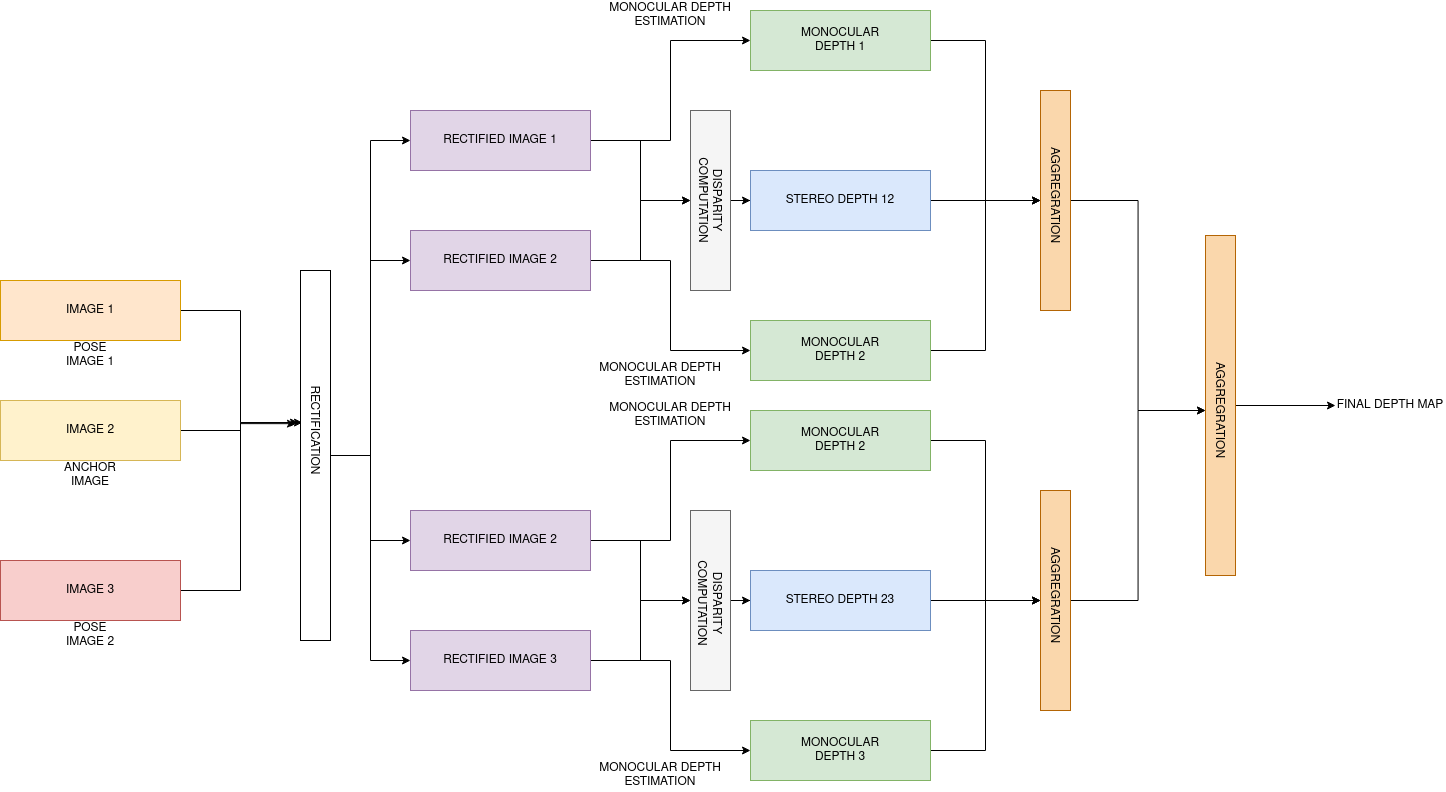

The diagram above was exported from draw.io. Its source (the exported page's mxGraphModel, read from the mxfile embedded in the PNG):
<mxGraphModel dx="2031" dy="2121" grid="1" gridSize="10" guides="1" tooltips="1" connect="1" arrows="1" fold="1" page="1" pageScale="1" pageWidth="850" pageHeight="1100" math="0" shadow="0">
  <root>
    <mxCell id="0" />
    <mxCell id="1" parent="0" />
    <mxCell id="2gfEBxkc4LXt6rEdCTJx-26" style="edgeStyle=orthogonalEdgeStyle;rounded=0;orthogonalLoop=1;jettySize=auto;html=1;entryX=0.067;entryY=0.411;entryDx=0;entryDy=0;entryPerimeter=0;" parent="1" source="2gfEBxkc4LXt6rEdCTJx-1" target="2gfEBxkc4LXt6rEdCTJx-4" edge="1">
      <mxGeometry relative="1" as="geometry" />
    </mxCell>
    <mxCell id="2gfEBxkc4LXt6rEdCTJx-1" value="" style="rounded=0;whiteSpace=wrap;html=1;fillColor=#ffe6cc;strokeColor=#d79b00;" parent="1" vertex="1">
      <mxGeometry x="40" y="80" width="180" height="60" as="geometry" />
    </mxCell>
    <mxCell id="2gfEBxkc4LXt6rEdCTJx-25" style="edgeStyle=orthogonalEdgeStyle;rounded=0;orthogonalLoop=1;jettySize=auto;html=1;entryX=-0.167;entryY=0.414;entryDx=0;entryDy=0;entryPerimeter=0;" parent="1" source="2gfEBxkc4LXt6rEdCTJx-2" target="2gfEBxkc4LXt6rEdCTJx-4" edge="1">
      <mxGeometry relative="1" as="geometry" />
    </mxCell>
    <mxCell id="2gfEBxkc4LXt6rEdCTJx-2" value="" style="rounded=0;whiteSpace=wrap;html=1;fillColor=#fff2cc;strokeColor=#d6b656;" parent="1" vertex="1">
      <mxGeometry x="40" y="200" width="180" height="60" as="geometry" />
    </mxCell>
    <mxCell id="dJJdfHXOORh0YGta1dSS-25" style="edgeStyle=orthogonalEdgeStyle;rounded=0;orthogonalLoop=1;jettySize=auto;html=1;entryX=0;entryY=0.5;entryDx=0;entryDy=0;" parent="1" source="2gfEBxkc4LXt6rEdCTJx-4" target="2gfEBxkc4LXt6rEdCTJx-8" edge="1">
      <mxGeometry relative="1" as="geometry" />
    </mxCell>
    <mxCell id="dJJdfHXOORh0YGta1dSS-26" style="edgeStyle=orthogonalEdgeStyle;rounded=0;orthogonalLoop=1;jettySize=auto;html=1;entryX=0;entryY=0.5;entryDx=0;entryDy=0;" parent="1" source="2gfEBxkc4LXt6rEdCTJx-4" target="2gfEBxkc4LXt6rEdCTJx-9" edge="1">
      <mxGeometry relative="1" as="geometry" />
    </mxCell>
    <mxCell id="dJJdfHXOORh0YGta1dSS-27" style="edgeStyle=orthogonalEdgeStyle;rounded=0;orthogonalLoop=1;jettySize=auto;html=1;entryX=0;entryY=0.5;entryDx=0;entryDy=0;" parent="1" source="2gfEBxkc4LXt6rEdCTJx-4" target="dJJdfHXOORh0YGta1dSS-3" edge="1">
      <mxGeometry relative="1" as="geometry" />
    </mxCell>
    <mxCell id="dJJdfHXOORh0YGta1dSS-28" style="edgeStyle=orthogonalEdgeStyle;rounded=0;orthogonalLoop=1;jettySize=auto;html=1;" parent="1" source="2gfEBxkc4LXt6rEdCTJx-4" target="dJJdfHXOORh0YGta1dSS-6" edge="1">
      <mxGeometry relative="1" as="geometry" />
    </mxCell>
    <mxCell id="2gfEBxkc4LXt6rEdCTJx-4" value="" style="rounded=0;whiteSpace=wrap;html=1;" parent="1" vertex="1">
      <mxGeometry x="340" y="70" width="30" height="370" as="geometry" />
    </mxCell>
    <mxCell id="2gfEBxkc4LXt6rEdCTJx-13" style="edgeStyle=orthogonalEdgeStyle;rounded=0;orthogonalLoop=1;jettySize=auto;html=1;entryX=0;entryY=0.5;entryDx=0;entryDy=0;" parent="1" source="2gfEBxkc4LXt6rEdCTJx-8" target="2gfEBxkc4LXt6rEdCTJx-12" edge="1">
      <mxGeometry relative="1" as="geometry" />
    </mxCell>
    <mxCell id="2gfEBxkc4LXt6rEdCTJx-18" style="edgeStyle=orthogonalEdgeStyle;rounded=0;orthogonalLoop=1;jettySize=auto;html=1;entryX=0;entryY=0.5;entryDx=0;entryDy=0;" parent="1" source="2gfEBxkc4LXt6rEdCTJx-8" target="2gfEBxkc4LXt6rEdCTJx-15" edge="1">
      <mxGeometry relative="1" as="geometry" />
    </mxCell>
    <mxCell id="2gfEBxkc4LXt6rEdCTJx-8" value="" style="rounded=0;whiteSpace=wrap;html=1;fillColor=#e1d5e7;strokeColor=#9673a6;" parent="1" vertex="1">
      <mxGeometry x="450" y="-90" width="180" height="60" as="geometry" />
    </mxCell>
    <mxCell id="2gfEBxkc4LXt6rEdCTJx-14" style="edgeStyle=orthogonalEdgeStyle;rounded=0;orthogonalLoop=1;jettySize=auto;html=1;entryX=0;entryY=0.5;entryDx=0;entryDy=0;" parent="1" source="2gfEBxkc4LXt6rEdCTJx-9" target="2gfEBxkc4LXt6rEdCTJx-12" edge="1">
      <mxGeometry relative="1" as="geometry" />
    </mxCell>
    <mxCell id="2gfEBxkc4LXt6rEdCTJx-19" style="edgeStyle=orthogonalEdgeStyle;rounded=0;orthogonalLoop=1;jettySize=auto;html=1;entryX=0;entryY=0.5;entryDx=0;entryDy=0;" parent="1" source="2gfEBxkc4LXt6rEdCTJx-9" target="2gfEBxkc4LXt6rEdCTJx-17" edge="1">
      <mxGeometry relative="1" as="geometry" />
    </mxCell>
    <mxCell id="2gfEBxkc4LXt6rEdCTJx-9" value="" style="rounded=0;whiteSpace=wrap;html=1;fillColor=#e1d5e7;strokeColor=#9673a6;" parent="1" vertex="1">
      <mxGeometry x="450" y="30" width="180" height="60" as="geometry" />
    </mxCell>
    <mxCell id="2gfEBxkc4LXt6rEdCTJx-20" style="edgeStyle=orthogonalEdgeStyle;rounded=0;orthogonalLoop=1;jettySize=auto;html=1;entryX=0;entryY=0.5;entryDx=0;entryDy=0;" parent="1" source="2gfEBxkc4LXt6rEdCTJx-12" target="2gfEBxkc4LXt6rEdCTJx-16" edge="1">
      <mxGeometry relative="1" as="geometry" />
    </mxCell>
    <mxCell id="2gfEBxkc4LXt6rEdCTJx-12" value="" style="rounded=0;whiteSpace=wrap;html=1;fillColor=#f5f5f5;fontColor=#333333;strokeColor=#666666;" parent="1" vertex="1">
      <mxGeometry x="730" y="-90" width="40" height="180" as="geometry" />
    </mxCell>
    <mxCell id="VD4XcMknNxD0vGjQDQ-T-7" style="edgeStyle=orthogonalEdgeStyle;rounded=0;orthogonalLoop=1;jettySize=auto;html=1;entryX=0;entryY=0.5;entryDx=0;entryDy=0;" parent="1" source="2gfEBxkc4LXt6rEdCTJx-15" target="VD4XcMknNxD0vGjQDQ-T-6" edge="1">
      <mxGeometry relative="1" as="geometry" />
    </mxCell>
    <mxCell id="2gfEBxkc4LXt6rEdCTJx-15" value="" style="rounded=0;whiteSpace=wrap;html=1;fillColor=#d5e8d4;strokeColor=#82b366;" parent="1" vertex="1">
      <mxGeometry x="790" y="-190" width="180" height="60" as="geometry" />
    </mxCell>
    <mxCell id="VD4XcMknNxD0vGjQDQ-T-8" style="edgeStyle=orthogonalEdgeStyle;rounded=0;orthogonalLoop=1;jettySize=auto;html=1;" parent="1" source="2gfEBxkc4LXt6rEdCTJx-16" target="VD4XcMknNxD0vGjQDQ-T-6" edge="1">
      <mxGeometry relative="1" as="geometry" />
    </mxCell>
    <mxCell id="2gfEBxkc4LXt6rEdCTJx-16" value="" style="rounded=0;whiteSpace=wrap;html=1;fillColor=#dae8fc;strokeColor=#6c8ebf;" parent="1" vertex="1">
      <mxGeometry x="790" y="-30" width="180" height="60" as="geometry" />
    </mxCell>
    <mxCell id="VD4XcMknNxD0vGjQDQ-T-10" style="edgeStyle=orthogonalEdgeStyle;rounded=0;orthogonalLoop=1;jettySize=auto;html=1;entryX=0;entryY=0.5;entryDx=0;entryDy=0;" parent="1" source="2gfEBxkc4LXt6rEdCTJx-17" target="VD4XcMknNxD0vGjQDQ-T-6" edge="1">
      <mxGeometry relative="1" as="geometry" />
    </mxCell>
    <mxCell id="2gfEBxkc4LXt6rEdCTJx-17" value="" style="rounded=0;whiteSpace=wrap;html=1;fillColor=#d5e8d4;strokeColor=#82b366;" parent="1" vertex="1">
      <mxGeometry x="790" y="120" width="180" height="60" as="geometry" />
    </mxCell>
    <mxCell id="2gfEBxkc4LXt6rEdCTJx-24" style="edgeStyle=orthogonalEdgeStyle;rounded=0;orthogonalLoop=1;jettySize=auto;html=1;entryX=-0.067;entryY=0.411;entryDx=0;entryDy=0;entryPerimeter=0;" parent="1" source="2gfEBxkc4LXt6rEdCTJx-23" target="2gfEBxkc4LXt6rEdCTJx-4" edge="1">
      <mxGeometry relative="1" as="geometry" />
    </mxCell>
    <mxCell id="2gfEBxkc4LXt6rEdCTJx-23" value="" style="rounded=0;whiteSpace=wrap;html=1;fillColor=#f8cecc;strokeColor=#b85450;" parent="1" vertex="1">
      <mxGeometry x="40" y="360" width="180" height="60" as="geometry" />
    </mxCell>
    <mxCell id="2gfEBxkc4LXt6rEdCTJx-36" value="IMAGE 1" style="text;html=1;strokeColor=none;fillColor=none;align=center;verticalAlign=middle;whiteSpace=wrap;rounded=0;" parent="1" vertex="1">
      <mxGeometry x="100" y="95" width="60" height="30" as="geometry" />
    </mxCell>
    <mxCell id="2gfEBxkc4LXt6rEdCTJx-37" value="IMAGE 2" style="text;html=1;strokeColor=none;fillColor=none;align=center;verticalAlign=middle;whiteSpace=wrap;rounded=0;" parent="1" vertex="1">
      <mxGeometry x="100" y="215" width="60" height="30" as="geometry" />
    </mxCell>
    <mxCell id="2gfEBxkc4LXt6rEdCTJx-38" value="&lt;div&gt;IMAGE 3&lt;/div&gt;" style="text;html=1;strokeColor=none;fillColor=none;align=center;verticalAlign=middle;whiteSpace=wrap;rounded=0;" parent="1" vertex="1">
      <mxGeometry x="100" y="375" width="60" height="30" as="geometry" />
    </mxCell>
    <mxCell id="2gfEBxkc4LXt6rEdCTJx-39" value="RECTIFICATION" style="text;html=1;strokeColor=none;fillColor=none;align=center;verticalAlign=middle;whiteSpace=wrap;rounded=0;rotation=90;" parent="1" vertex="1">
      <mxGeometry x="230" y="215" width="250" height="30" as="geometry" />
    </mxCell>
    <mxCell id="2gfEBxkc4LXt6rEdCTJx-40" value="RECTIFIED IMAGE 1" style="text;html=1;strokeColor=none;fillColor=none;align=center;verticalAlign=middle;whiteSpace=wrap;rounded=0;" parent="1" vertex="1">
      <mxGeometry x="470" y="-75" width="140" height="30" as="geometry" />
    </mxCell>
    <mxCell id="2gfEBxkc4LXt6rEdCTJx-41" value="RECTIFIED IMAGE 2" style="text;html=1;strokeColor=none;fillColor=none;align=center;verticalAlign=middle;whiteSpace=wrap;rounded=0;" parent="1" vertex="1">
      <mxGeometry x="470" y="45" width="140" height="30" as="geometry" />
    </mxCell>
    <mxCell id="2gfEBxkc4LXt6rEdCTJx-43" value="MONOCULAR DEPTH ESTIMATION" style="text;html=1;strokeColor=none;fillColor=none;align=center;verticalAlign=middle;whiteSpace=wrap;rounded=0;" parent="1" vertex="1">
      <mxGeometry x="620" y="-200" width="180" height="30" as="geometry" />
    </mxCell>
    <mxCell id="2gfEBxkc4LXt6rEdCTJx-44" value="MONOCULAR DEPTH ESTIMATION" style="text;html=1;strokeColor=none;fillColor=none;align=center;verticalAlign=middle;whiteSpace=wrap;rounded=0;" parent="1" vertex="1">
      <mxGeometry x="610" y="160" width="180" height="30" as="geometry" />
    </mxCell>
    <mxCell id="2gfEBxkc4LXt6rEdCTJx-46" value="DISPARITY COMPUTATION" style="text;html=1;strokeColor=none;fillColor=none;align=center;verticalAlign=middle;whiteSpace=wrap;rounded=0;rotation=90;" parent="1" vertex="1">
      <mxGeometry x="695" y="-15" width="110" height="30" as="geometry" />
    </mxCell>
    <mxCell id="2gfEBxkc4LXt6rEdCTJx-47" value="MONOCULAR DEPTH 1" style="text;html=1;strokeColor=none;fillColor=none;align=center;verticalAlign=middle;whiteSpace=wrap;rounded=0;" parent="1" vertex="1">
      <mxGeometry x="820" y="-175" width="120" height="30" as="geometry" />
    </mxCell>
    <mxCell id="2gfEBxkc4LXt6rEdCTJx-48" value="MONOCULAR DEPTH 2" style="text;html=1;strokeColor=none;fillColor=none;align=center;verticalAlign=middle;whiteSpace=wrap;rounded=0;" parent="1" vertex="1">
      <mxGeometry x="820" y="135" width="120" height="30" as="geometry" />
    </mxCell>
    <mxCell id="2gfEBxkc4LXt6rEdCTJx-50" value="STEREO DEPTH 12" style="text;html=1;strokeColor=none;fillColor=none;align=center;verticalAlign=middle;whiteSpace=wrap;rounded=0;" parent="1" vertex="1">
      <mxGeometry x="810" y="-15" width="140" height="30" as="geometry" />
    </mxCell>
    <mxCell id="VD4XcMknNxD0vGjQDQ-T-1" value="ANCHOR IMAGE" style="text;html=1;strokeColor=none;fillColor=none;align=center;verticalAlign=middle;whiteSpace=wrap;rounded=0;" parent="1" vertex="1">
      <mxGeometry x="90" y="260" width="80" height="30" as="geometry" />
    </mxCell>
    <mxCell id="VD4XcMknNxD0vGjQDQ-T-2" value="POSE IMAGE 1" style="text;html=1;strokeColor=none;fillColor=none;align=center;verticalAlign=middle;whiteSpace=wrap;rounded=0;" parent="1" vertex="1">
      <mxGeometry x="100" y="140" width="60" height="30" as="geometry" />
    </mxCell>
    <mxCell id="VD4XcMknNxD0vGjQDQ-T-3" value="POSE IMAGE 2" style="text;html=1;strokeColor=none;fillColor=none;align=center;verticalAlign=middle;whiteSpace=wrap;rounded=0;" parent="1" vertex="1">
      <mxGeometry x="100" y="420" width="60" height="30" as="geometry" />
    </mxCell>
    <mxCell id="dJJdfHXOORh0YGta1dSS-29" style="edgeStyle=orthogonalEdgeStyle;rounded=0;orthogonalLoop=1;jettySize=auto;html=1;entryX=0.5;entryY=1;entryDx=0;entryDy=0;" parent="1" source="VD4XcMknNxD0vGjQDQ-T-6" target="VD4XcMknNxD0vGjQDQ-T-15" edge="1">
      <mxGeometry relative="1" as="geometry" />
    </mxCell>
    <mxCell id="VD4XcMknNxD0vGjQDQ-T-6" value="" style="rounded=0;whiteSpace=wrap;html=1;fillColor=#fad7ac;strokeColor=#b46504;" parent="1" vertex="1">
      <mxGeometry x="1080" y="-110" width="30" height="220" as="geometry" />
    </mxCell>
    <mxCell id="VD4XcMknNxD0vGjQDQ-T-11" value="AGGREGRATION" style="text;html=1;strokeColor=none;fillColor=none;align=center;verticalAlign=middle;whiteSpace=wrap;rounded=0;rotation=90;" parent="1" vertex="1">
      <mxGeometry x="1035" y="-20" width="120" height="30" as="geometry" />
    </mxCell>
    <mxCell id="VD4XcMknNxD0vGjQDQ-T-16" style="edgeStyle=orthogonalEdgeStyle;rounded=0;orthogonalLoop=1;jettySize=auto;html=1;" parent="1" source="VD4XcMknNxD0vGjQDQ-T-14" target="VD4XcMknNxD0vGjQDQ-T-17" edge="1">
      <mxGeometry relative="1" as="geometry">
        <mxPoint x="1375" y="205" as="targetPoint" />
      </mxGeometry>
    </mxCell>
    <mxCell id="VD4XcMknNxD0vGjQDQ-T-14" value="" style="rounded=0;whiteSpace=wrap;html=1;fillColor=#fad7ac;strokeColor=#b46504;" parent="1" vertex="1">
      <mxGeometry x="1245" y="35" width="30" height="340" as="geometry" />
    </mxCell>
    <mxCell id="VD4XcMknNxD0vGjQDQ-T-15" value="AGGREGRATION" style="text;html=1;strokeColor=none;fillColor=none;align=center;verticalAlign=middle;whiteSpace=wrap;rounded=0;rotation=90;" parent="1" vertex="1">
      <mxGeometry x="1200" y="195" width="120" height="30" as="geometry" />
    </mxCell>
    <mxCell id="VD4XcMknNxD0vGjQDQ-T-17" value="FINAL DEPTH MAP" style="text;html=1;strokeColor=none;fillColor=none;align=center;verticalAlign=middle;whiteSpace=wrap;rounded=0;" parent="1" vertex="1">
      <mxGeometry x="1375" y="155" width="110" height="100" as="geometry" />
    </mxCell>
    <mxCell id="dJJdfHXOORh0YGta1dSS-1" style="edgeStyle=orthogonalEdgeStyle;rounded=0;orthogonalLoop=1;jettySize=auto;html=1;entryX=0;entryY=0.5;entryDx=0;entryDy=0;" parent="1" source="dJJdfHXOORh0YGta1dSS-3" target="dJJdfHXOORh0YGta1dSS-8" edge="1">
      <mxGeometry relative="1" as="geometry" />
    </mxCell>
    <mxCell id="dJJdfHXOORh0YGta1dSS-2" style="edgeStyle=orthogonalEdgeStyle;rounded=0;orthogonalLoop=1;jettySize=auto;html=1;entryX=0;entryY=0.5;entryDx=0;entryDy=0;" parent="1" source="dJJdfHXOORh0YGta1dSS-3" target="dJJdfHXOORh0YGta1dSS-10" edge="1">
      <mxGeometry relative="1" as="geometry" />
    </mxCell>
    <mxCell id="dJJdfHXOORh0YGta1dSS-3" value="" style="rounded=0;whiteSpace=wrap;html=1;fillColor=#e1d5e7;strokeColor=#9673a6;" parent="1" vertex="1">
      <mxGeometry x="450" y="310" width="180" height="60" as="geometry" />
    </mxCell>
    <mxCell id="dJJdfHXOORh0YGta1dSS-4" style="edgeStyle=orthogonalEdgeStyle;rounded=0;orthogonalLoop=1;jettySize=auto;html=1;entryX=0;entryY=0.5;entryDx=0;entryDy=0;" parent="1" source="dJJdfHXOORh0YGta1dSS-6" target="dJJdfHXOORh0YGta1dSS-8" edge="1">
      <mxGeometry relative="1" as="geometry" />
    </mxCell>
    <mxCell id="dJJdfHXOORh0YGta1dSS-5" style="edgeStyle=orthogonalEdgeStyle;rounded=0;orthogonalLoop=1;jettySize=auto;html=1;entryX=0;entryY=0.5;entryDx=0;entryDy=0;" parent="1" source="dJJdfHXOORh0YGta1dSS-6" target="dJJdfHXOORh0YGta1dSS-14" edge="1">
      <mxGeometry relative="1" as="geometry" />
    </mxCell>
    <mxCell id="dJJdfHXOORh0YGta1dSS-6" value="" style="rounded=0;whiteSpace=wrap;html=1;fillColor=#e1d5e7;strokeColor=#9673a6;" parent="1" vertex="1">
      <mxGeometry x="450" y="430" width="180" height="60" as="geometry" />
    </mxCell>
    <mxCell id="dJJdfHXOORh0YGta1dSS-7" style="edgeStyle=orthogonalEdgeStyle;rounded=0;orthogonalLoop=1;jettySize=auto;html=1;entryX=0;entryY=0.5;entryDx=0;entryDy=0;" parent="1" source="dJJdfHXOORh0YGta1dSS-8" target="dJJdfHXOORh0YGta1dSS-12" edge="1">
      <mxGeometry relative="1" as="geometry" />
    </mxCell>
    <mxCell id="dJJdfHXOORh0YGta1dSS-8" value="" style="rounded=0;whiteSpace=wrap;html=1;fillColor=#f5f5f5;fontColor=#333333;strokeColor=#666666;" parent="1" vertex="1">
      <mxGeometry x="730" y="310" width="40" height="180" as="geometry" />
    </mxCell>
    <mxCell id="dJJdfHXOORh0YGta1dSS-9" style="edgeStyle=orthogonalEdgeStyle;rounded=0;orthogonalLoop=1;jettySize=auto;html=1;entryX=0;entryY=0.5;entryDx=0;entryDy=0;" parent="1" source="dJJdfHXOORh0YGta1dSS-10" target="dJJdfHXOORh0YGta1dSS-23" edge="1">
      <mxGeometry relative="1" as="geometry" />
    </mxCell>
    <mxCell id="dJJdfHXOORh0YGta1dSS-10" value="" style="rounded=0;whiteSpace=wrap;html=1;fillColor=#d5e8d4;strokeColor=#82b366;" parent="1" vertex="1">
      <mxGeometry x="790" y="210" width="180" height="60" as="geometry" />
    </mxCell>
    <mxCell id="dJJdfHXOORh0YGta1dSS-11" style="edgeStyle=orthogonalEdgeStyle;rounded=0;orthogonalLoop=1;jettySize=auto;html=1;" parent="1" source="dJJdfHXOORh0YGta1dSS-12" target="dJJdfHXOORh0YGta1dSS-23" edge="1">
      <mxGeometry relative="1" as="geometry" />
    </mxCell>
    <mxCell id="dJJdfHXOORh0YGta1dSS-12" value="" style="rounded=0;whiteSpace=wrap;html=1;fillColor=#dae8fc;strokeColor=#6c8ebf;" parent="1" vertex="1">
      <mxGeometry x="790" y="370" width="180" height="60" as="geometry" />
    </mxCell>
    <mxCell id="dJJdfHXOORh0YGta1dSS-13" style="edgeStyle=orthogonalEdgeStyle;rounded=0;orthogonalLoop=1;jettySize=auto;html=1;entryX=0;entryY=0.5;entryDx=0;entryDy=0;" parent="1" source="dJJdfHXOORh0YGta1dSS-14" target="dJJdfHXOORh0YGta1dSS-23" edge="1">
      <mxGeometry relative="1" as="geometry" />
    </mxCell>
    <mxCell id="dJJdfHXOORh0YGta1dSS-14" value="" style="rounded=0;whiteSpace=wrap;html=1;fillColor=#d5e8d4;strokeColor=#82b366;" parent="1" vertex="1">
      <mxGeometry x="790" y="520" width="180" height="60" as="geometry" />
    </mxCell>
    <mxCell id="dJJdfHXOORh0YGta1dSS-15" value="RECTIFIED IMAGE 2" style="text;html=1;strokeColor=none;fillColor=none;align=center;verticalAlign=middle;whiteSpace=wrap;rounded=0;" parent="1" vertex="1">
      <mxGeometry x="470" y="325" width="140" height="30" as="geometry" />
    </mxCell>
    <mxCell id="dJJdfHXOORh0YGta1dSS-16" value="RECTIFIED IMAGE 3" style="text;html=1;strokeColor=none;fillColor=none;align=center;verticalAlign=middle;whiteSpace=wrap;rounded=0;" parent="1" vertex="1">
      <mxGeometry x="470" y="445" width="140" height="30" as="geometry" />
    </mxCell>
    <mxCell id="dJJdfHXOORh0YGta1dSS-17" value="MONOCULAR DEPTH ESTIMATION" style="text;html=1;strokeColor=none;fillColor=none;align=center;verticalAlign=middle;whiteSpace=wrap;rounded=0;" parent="1" vertex="1">
      <mxGeometry x="620" y="200" width="180" height="30" as="geometry" />
    </mxCell>
    <mxCell id="dJJdfHXOORh0YGta1dSS-18" value="MONOCULAR DEPTH ESTIMATION" style="text;html=1;strokeColor=none;fillColor=none;align=center;verticalAlign=middle;whiteSpace=wrap;rounded=0;" parent="1" vertex="1">
      <mxGeometry x="610" y="560" width="180" height="30" as="geometry" />
    </mxCell>
    <mxCell id="dJJdfHXOORh0YGta1dSS-19" value="DISPARITY COMPUTATION" style="text;html=1;strokeColor=none;fillColor=none;align=center;verticalAlign=middle;whiteSpace=wrap;rounded=0;rotation=90;" parent="1" vertex="1">
      <mxGeometry x="692.5" y="387.5" width="115" height="30" as="geometry" />
    </mxCell>
    <mxCell id="dJJdfHXOORh0YGta1dSS-20" value="MONOCULAR DEPTH 2" style="text;html=1;strokeColor=none;fillColor=none;align=center;verticalAlign=middle;whiteSpace=wrap;rounded=0;" parent="1" vertex="1">
      <mxGeometry x="820" y="225" width="120" height="30" as="geometry" />
    </mxCell>
    <mxCell id="dJJdfHXOORh0YGta1dSS-21" value="MONOCULAR DEPTH 3" style="text;html=1;strokeColor=none;fillColor=none;align=center;verticalAlign=middle;whiteSpace=wrap;rounded=0;" parent="1" vertex="1">
      <mxGeometry x="820" y="535" width="120" height="30" as="geometry" />
    </mxCell>
    <mxCell id="dJJdfHXOORh0YGta1dSS-22" value="STEREO DEPTH 23" style="text;html=1;strokeColor=none;fillColor=none;align=center;verticalAlign=middle;whiteSpace=wrap;rounded=0;" parent="1" vertex="1">
      <mxGeometry x="810" y="385" width="140" height="30" as="geometry" />
    </mxCell>
    <mxCell id="dJJdfHXOORh0YGta1dSS-30" style="edgeStyle=orthogonalEdgeStyle;rounded=0;orthogonalLoop=1;jettySize=auto;html=1;entryX=0.5;entryY=1;entryDx=0;entryDy=0;" parent="1" source="dJJdfHXOORh0YGta1dSS-23" target="VD4XcMknNxD0vGjQDQ-T-15" edge="1">
      <mxGeometry relative="1" as="geometry" />
    </mxCell>
    <mxCell id="dJJdfHXOORh0YGta1dSS-23" value="" style="rounded=0;whiteSpace=wrap;html=1;fillColor=#fad7ac;strokeColor=#b46504;" parent="1" vertex="1">
      <mxGeometry x="1080" y="290" width="30" height="220" as="geometry" />
    </mxCell>
    <mxCell id="dJJdfHXOORh0YGta1dSS-24" value="AGGREGRATION" style="text;html=1;strokeColor=none;fillColor=none;align=center;verticalAlign=middle;whiteSpace=wrap;rounded=0;rotation=90;" parent="1" vertex="1">
      <mxGeometry x="1035" y="380" width="120" height="30" as="geometry" />
    </mxCell>
  </root>
</mxGraphModel>